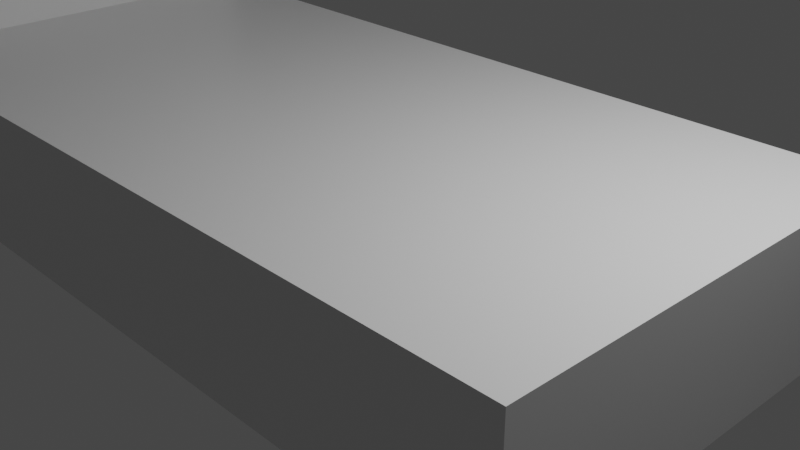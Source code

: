 # Source: bed.blend  (saved by Blender 2.82.7; exported with 4.5.12 LTS)
import bpy
from mathutils import Matrix  # noqa: F401  (used for matrix-valued properties, if any)

bpy.ops.wm.read_factory_settings(use_empty=True)
scene = bpy.context.scene
scene.name = 'Scene'

# ---- collections
col_collection = bpy.data.collections.new('Collection'); scene.collection.children.link(col_collection)

# ---- materials (node trees are filled in below, after node groups)
mat_material = bpy.data.materials.new('Material')
mat_material.alpha_threshold = 0.0
mat_material.use_transparent_shadow = False
mat_material.line_color = (0.0, 0.0, 0.0, 1.0)
mat_material_001 = bpy.data.materials.new('Material.001')
mat_material_001.alpha_threshold = 0.0
mat_material_001.use_transparent_shadow = False
mat_material_001.line_color = (0.0, 0.0, 0.0, 1.0)

# ---- material node trees
mat_material.use_nodes = True; mat_material.node_tree.nodes.clear()
_N = mat_material.node_tree.nodes; _L = mat_material.node_tree.links
n0 = _N.new('ShaderNodeOutputMaterial'); n0.name = 'Material Output'; n0.location = (300, 300)
n1 = _N.new('ShaderNodeBsdfPrincipled'); n1.name = 'Principled BSDF'; n1.location = (10, 300)
n1.distribution = 'GGX'
n1.subsurface_method = 'BURLEY'
n1.inputs[2].default_value = 0.4
n1.inputs[3].default_value = 1.45
n1.inputs[27].default_value = (0.0, 0.0, 0.0, 1.0)
n1.inputs[28].default_value = 1.0
_L.new(n1.outputs[0], n0.inputs[0])
n0.is_active_output = True
mat_material_001.use_nodes = True; mat_material_001.node_tree.nodes.clear()
_N = mat_material_001.node_tree.nodes; _L = mat_material_001.node_tree.links
n0 = _N.new('ShaderNodeOutputMaterial'); n0.name = 'Material Output'; n0.location = (300, 300)
n1 = _N.new('ShaderNodeBsdfPrincipled'); n1.name = 'Principled BSDF'; n1.location = (10, 300)
n1.distribution = 'GGX'
n1.subsurface_method = 'BURLEY'
n1.inputs[2].default_value = 0.4
n1.inputs[3].default_value = 1.45
n1.inputs[27].default_value = (0.0, 0.0, 0.0, 1.0)
n1.inputs[28].default_value = 1.0
_L.new(n1.outputs[0], n0.inputs[0])
n0.is_active_output = True

# ---- world
world_world = bpy.data.worlds.new('World'); scene.world = world_world
world_world.use_nodes = True; world_world.node_tree.nodes.clear()
_N = world_world.node_tree.nodes; _L = world_world.node_tree.links
n0 = _N.new('ShaderNodeOutputWorld'); n0.name = 'World Output'; n0.location = (300, 300)
n1 = _N.new('ShaderNodeBackground'); n1.name = 'Background'; n1.location = (10, 300)
n1.inputs[0].default_value = (0.05088, 0.05088, 0.05088, 1.0)
_L.new(n1.outputs[0], n0.inputs[0])
n0.is_active_output = True
world_world.color = (0.05088, 0.05088, 0.05088)
world_world.use_sun_shadow = False
world_world.sun_shadow_jitter_overblur = 0.0

# ---- cameras
cam_camera = bpy.data.cameras.new('Camera')
cam_camera.clip_end = 100.0
cam_camera.ortho_scale = 7.314

# ---- lights
light_light = bpy.data.lights.new('Light', 'POINT')
light_light.transmission_factor = 0.0
light_light.energy = 1000.0
light_light.shadow_soft_size = 0.1
light_light.shadow_maximum_resolution = 0.006
light_light.use_absolute_resolution = True

# ---- meshes
me_cube = bpy.data.meshes.new('Cube')
me_cube.from_pydata([(1.0, 1.0, 1.0), (1.0, 1.0, -1.0), (1.0, -1.0, 1.0), (1.0, -1.0, -1.0), (-1.0, 1.0, 1.0), (-1.0, 1.0, -1.0), (-1.0, -1.0, 1.0), (-1.0, -1.0, -1.0)], [], [(0, 4, 6, 2), (3, 2, 6, 7), (7, 6, 4, 5), (5, 1, 3, 7), (1, 0, 2, 3), (5, 4, 0, 1)])
_uv = me_cube.uv_layers.new(name='UVMap')
_uv.uv.foreach_set('vector', [0.625, 0.5, 0.875, 0.5, 0.875, 0.75, 0.625, 0.75, 0.375, 0.75, 0.625, 0.75, 0.625, 1.0, 0.375, 1.0, 0.375, 0.0, 0.625, 0.0, 0.625, 0.25, 0.375, 0.25, 0.125, 0.5, 0.375, 0.5, 0.375, 0.75, 0.125, 0.75, 0.375, 0.5, 0.625, 0.5, 0.625, 0.75, 0.375, 0.75, 0.375, 0.25, 0.625, 0.25, 0.625, 0.5, 0.375, 0.5])
me_cube.materials.append(mat_material)
me_cube.use_remesh_preserve_volume = False
me_cube.use_remesh_preserve_attributes = False
me_cube.use_mirror_vertex_groups = False
me_cube.update()
me_cube_001 = bpy.data.meshes.new('Cube.001')
me_cube_001.from_pydata([(1.0, 1.0, 1.0), (1.0, 1.0, -1.0), (1.0, -1.0, 1.0), (1.0, -1.0, -1.0), (-1.0, 1.0, 1.0), (-1.0, 1.0, -1.0), (-1.0, -1.0, 1.0), (-1.0, -1.0, -1.0)], [], [(0, 4, 6, 2), (3, 2, 6, 7), (7, 6, 4, 5), (5, 1, 3, 7), (1, 0, 2, 3), (5, 4, 0, 1)])
_uv = me_cube_001.uv_layers.new(name='UVMap')
_uv.uv.foreach_set('vector', [0.625, 0.5, 0.875, 0.5, 0.875, 0.75, 0.625, 0.75, 0.375, 0.75, 0.625, 0.75, 0.625, 1.0, 0.375, 1.0, 0.375, 0.0, 0.625, 0.0, 0.625, 0.25, 0.375, 0.25, 0.125, 0.5, 0.375, 0.5, 0.375, 0.75, 0.125, 0.75, 0.375, 0.5, 0.625, 0.5, 0.625, 0.75, 0.375, 0.75, 0.375, 0.25, 0.625, 0.25, 0.625, 0.5, 0.375, 0.5])
me_cube_001.materials.append(mat_material_001)
me_cube_001.use_remesh_preserve_volume = False
me_cube_001.use_remesh_preserve_attributes = False
me_cube_001.use_mirror_vertex_groups = False
me_cube_001.update()

# ---- objects
ob_cube = bpy.data.objects.new('Cube', me_cube)
ob_light = bpy.data.objects.new('Light', light_light)
ob_camera = bpy.data.objects.new('Camera', cam_camera)
ob_cube_001 = bpy.data.objects.new('Cube.001', me_cube_001)

# ---- transforms, parenting, visibility, modifiers, constraints
ob_cube.location = (-1.312, 0.0, 0.0)
ob_cube.scale = (4.973, 2.531, 0.8515)
ob_cube.lock_rotations_4d = False
ob_cube.empty_display_type = 'ARROWS'
ob_cube.lineart.crease_threshold = 0.0
ob_light.location = (4.076, 1.005, 5.904)
ob_light.rotation_euler = (0.6503, 0.05522, 1.866)
ob_light.lock_rotations_4d = False
ob_light.empty_display_type = 'ARROWS'
ob_light.color = (0.0, 0.0, 0.0, 0.0)
ob_light.lineart.crease_threshold = 0.0
ob_camera.location = (7.359, -6.926, 4.958)
ob_camera.rotation_euler = (1.109, 0.0, 0.8149)
ob_camera.lock_rotations_4d = False
ob_camera.empty_display_type = 'ARROWS'
ob_camera.color = (0.0, 0.0, 0.0, 0.0)
ob_camera.display_type = 'WIRE'
ob_camera.lineart.crease_threshold = 0.0
ob_cube_001.location = (-6.52, 0.0, 1.343)
ob_cube_001.scale = (-0.2359, 2.531, 2.198)
ob_cube_001.lock_rotations_4d = False
ob_cube_001.empty_display_type = 'ARROWS'
ob_cube_001.lineart.crease_threshold = 0.0

# ---- collection membership
col_collection.objects.link(ob_cube)
col_collection.objects.link(ob_light)
col_collection.objects.link(ob_camera)
col_collection.objects.link(ob_cube_001)

# ---- scene / render settings (as saved in the file)
scene.camera = ob_camera
scene.frame_start = 1; scene.frame_end = 250; scene.frame_set(1)
scene.render.engine = 'BLENDER_EEVEE_NEXT'
scene.cycles.use_denoising = False
scene.cycles.samples = 128
scene.cycles.sampling_pattern = 'TABULATED_SOBOL'
scene.cycles.use_adaptive_sampling = False
scene.cycles.use_light_tree = False
scene.view_settings.view_transform = 'Filmic'
bpy.context.view_layer.update()
